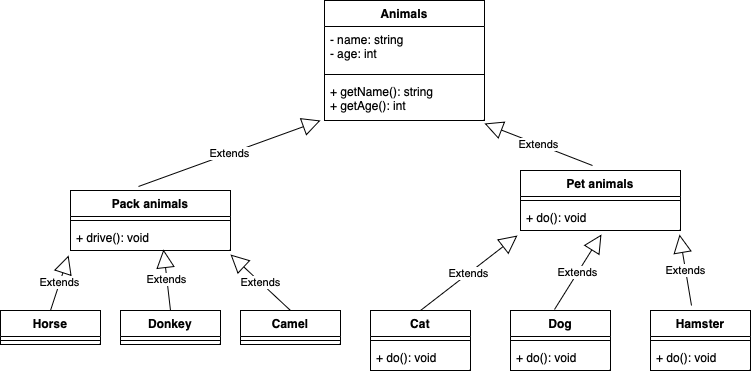

The diagram above was exported from draw.io. Its source (the exported page's mxGraphModel, read from the mxfile embedded in the PNG):
<mxGraphModel dx="836" dy="545" grid="1" gridSize="10" guides="1" tooltips="1" connect="1" arrows="1" fold="1" page="1" pageScale="1" pageWidth="827" pageHeight="1169" math="0" shadow="0">
  <root>
    <mxCell id="0" />
    <mxCell id="1" parent="0" />
    <mxCell id="dWwXL-7MKYFF8_9RuRUy-1" value="Animals" style="swimlane;fontStyle=1;align=center;verticalAlign=top;childLayout=stackLayout;horizontal=1;startSize=26;horizontalStack=0;resizeParent=1;resizeParentMax=0;resizeLast=0;collapsible=1;marginBottom=0;" parent="1" vertex="1">
      <mxGeometry x="334" y="40" width="160" height="120" as="geometry" />
    </mxCell>
    <mxCell id="dWwXL-7MKYFF8_9RuRUy-2" value="- name: string&#10;- age: int" style="text;strokeColor=none;fillColor=none;align=left;verticalAlign=top;spacingLeft=4;spacingRight=4;overflow=hidden;rotatable=0;points=[[0,0.5],[1,0.5]];portConstraint=eastwest;" parent="dWwXL-7MKYFF8_9RuRUy-1" vertex="1">
      <mxGeometry y="26" width="160" height="44" as="geometry" />
    </mxCell>
    <mxCell id="dWwXL-7MKYFF8_9RuRUy-3" value="" style="line;strokeWidth=1;fillColor=none;align=left;verticalAlign=middle;spacingTop=-1;spacingLeft=3;spacingRight=3;rotatable=0;labelPosition=right;points=[];portConstraint=eastwest;strokeColor=inherit;" parent="dWwXL-7MKYFF8_9RuRUy-1" vertex="1">
      <mxGeometry y="70" width="160" height="8" as="geometry" />
    </mxCell>
    <mxCell id="dWwXL-7MKYFF8_9RuRUy-4" value="+ getName(): string&#10;+ getAge(): int" style="text;strokeColor=none;fillColor=none;align=left;verticalAlign=top;spacingLeft=4;spacingRight=4;overflow=hidden;rotatable=0;points=[[0,0.5],[1,0.5]];portConstraint=eastwest;" parent="dWwXL-7MKYFF8_9RuRUy-1" vertex="1">
      <mxGeometry y="78" width="160" height="42" as="geometry" />
    </mxCell>
    <mxCell id="dWwXL-7MKYFF8_9RuRUy-5" value="Pack animals" style="swimlane;fontStyle=1;align=center;verticalAlign=top;childLayout=stackLayout;horizontal=1;startSize=26;horizontalStack=0;resizeParent=1;resizeParentMax=0;resizeLast=0;collapsible=1;marginBottom=0;" parent="1" vertex="1">
      <mxGeometry x="80" y="230" width="160" height="60" as="geometry" />
    </mxCell>
    <mxCell id="dWwXL-7MKYFF8_9RuRUy-7" value="" style="line;strokeWidth=1;fillColor=none;align=left;verticalAlign=middle;spacingTop=-1;spacingLeft=3;spacingRight=3;rotatable=0;labelPosition=right;points=[];portConstraint=eastwest;strokeColor=inherit;" parent="dWwXL-7MKYFF8_9RuRUy-5" vertex="1">
      <mxGeometry y="26" width="160" height="8" as="geometry" />
    </mxCell>
    <mxCell id="dWwXL-7MKYFF8_9RuRUy-8" value="+ drive(): void" style="text;strokeColor=none;fillColor=none;align=left;verticalAlign=top;spacingLeft=4;spacingRight=4;overflow=hidden;rotatable=0;points=[[0,0.5],[1,0.5]];portConstraint=eastwest;" parent="dWwXL-7MKYFF8_9RuRUy-5" vertex="1">
      <mxGeometry y="34" width="160" height="26" as="geometry" />
    </mxCell>
    <mxCell id="dWwXL-7MKYFF8_9RuRUy-9" value="Pet animals" style="swimlane;fontStyle=1;align=center;verticalAlign=top;childLayout=stackLayout;horizontal=1;startSize=26;horizontalStack=0;resizeParent=1;resizeParentMax=0;resizeLast=0;collapsible=1;marginBottom=0;" parent="1" vertex="1">
      <mxGeometry x="530" y="210" width="160" height="60" as="geometry" />
    </mxCell>
    <mxCell id="dWwXL-7MKYFF8_9RuRUy-10" value="" style="line;strokeWidth=1;fillColor=none;align=left;verticalAlign=middle;spacingTop=-1;spacingLeft=3;spacingRight=3;rotatable=0;labelPosition=right;points=[];portConstraint=eastwest;strokeColor=inherit;" parent="dWwXL-7MKYFF8_9RuRUy-9" vertex="1">
      <mxGeometry y="26" width="160" height="8" as="geometry" />
    </mxCell>
    <mxCell id="dWwXL-7MKYFF8_9RuRUy-11" value="+ do(): void" style="text;strokeColor=none;fillColor=none;align=left;verticalAlign=top;spacingLeft=4;spacingRight=4;overflow=hidden;rotatable=0;points=[[0,0.5],[1,0.5]];portConstraint=eastwest;" parent="dWwXL-7MKYFF8_9RuRUy-9" vertex="1">
      <mxGeometry y="34" width="160" height="26" as="geometry" />
    </mxCell>
    <mxCell id="dWwXL-7MKYFF8_9RuRUy-16" value="Cat" style="swimlane;fontStyle=1;align=center;verticalAlign=top;childLayout=stackLayout;horizontal=1;startSize=26;horizontalStack=0;resizeParent=1;resizeParentMax=0;resizeLast=0;collapsible=1;marginBottom=0;" parent="1" vertex="1">
      <mxGeometry x="380" y="350" width="100" height="60" as="geometry" />
    </mxCell>
    <mxCell id="dWwXL-7MKYFF8_9RuRUy-18" value="" style="line;strokeWidth=1;fillColor=none;align=left;verticalAlign=middle;spacingTop=-1;spacingLeft=3;spacingRight=3;rotatable=0;labelPosition=right;points=[];portConstraint=eastwest;strokeColor=inherit;" parent="dWwXL-7MKYFF8_9RuRUy-16" vertex="1">
      <mxGeometry y="26" width="100" height="8" as="geometry" />
    </mxCell>
    <mxCell id="dWwXL-7MKYFF8_9RuRUy-19" value="+ do(): void" style="text;strokeColor=none;fillColor=none;align=left;verticalAlign=top;spacingLeft=4;spacingRight=4;overflow=hidden;rotatable=0;points=[[0,0.5],[1,0.5]];portConstraint=eastwest;" parent="dWwXL-7MKYFF8_9RuRUy-16" vertex="1">
      <mxGeometry y="34" width="100" height="26" as="geometry" />
    </mxCell>
    <mxCell id="dWwXL-7MKYFF8_9RuRUy-20" value="Dog" style="swimlane;fontStyle=1;align=center;verticalAlign=top;childLayout=stackLayout;horizontal=1;startSize=26;horizontalStack=0;resizeParent=1;resizeParentMax=0;resizeLast=0;collapsible=1;marginBottom=0;" parent="1" vertex="1">
      <mxGeometry x="520" y="350" width="100" height="60" as="geometry" />
    </mxCell>
    <mxCell id="dWwXL-7MKYFF8_9RuRUy-21" value="" style="line;strokeWidth=1;fillColor=none;align=left;verticalAlign=middle;spacingTop=-1;spacingLeft=3;spacingRight=3;rotatable=0;labelPosition=right;points=[];portConstraint=eastwest;strokeColor=inherit;" parent="dWwXL-7MKYFF8_9RuRUy-20" vertex="1">
      <mxGeometry y="26" width="100" height="8" as="geometry" />
    </mxCell>
    <mxCell id="dWwXL-7MKYFF8_9RuRUy-22" value="+ do(): void" style="text;strokeColor=none;fillColor=none;align=left;verticalAlign=top;spacingLeft=4;spacingRight=4;overflow=hidden;rotatable=0;points=[[0,0.5],[1,0.5]];portConstraint=eastwest;" parent="dWwXL-7MKYFF8_9RuRUy-20" vertex="1">
      <mxGeometry y="34" width="100" height="26" as="geometry" />
    </mxCell>
    <mxCell id="dWwXL-7MKYFF8_9RuRUy-23" value="Hamster" style="swimlane;fontStyle=1;align=center;verticalAlign=top;childLayout=stackLayout;horizontal=1;startSize=26;horizontalStack=0;resizeParent=1;resizeParentMax=0;resizeLast=0;collapsible=1;marginBottom=0;" parent="1" vertex="1">
      <mxGeometry x="660" y="350" width="100" height="60" as="geometry" />
    </mxCell>
    <mxCell id="dWwXL-7MKYFF8_9RuRUy-24" value="" style="line;strokeWidth=1;fillColor=none;align=left;verticalAlign=middle;spacingTop=-1;spacingLeft=3;spacingRight=3;rotatable=0;labelPosition=right;points=[];portConstraint=eastwest;strokeColor=inherit;" parent="dWwXL-7MKYFF8_9RuRUy-23" vertex="1">
      <mxGeometry y="26" width="100" height="8" as="geometry" />
    </mxCell>
    <mxCell id="dWwXL-7MKYFF8_9RuRUy-25" value="+ do(): void" style="text;strokeColor=none;fillColor=none;align=left;verticalAlign=top;spacingLeft=4;spacingRight=4;overflow=hidden;rotatable=0;points=[[0,0.5],[1,0.5]];portConstraint=eastwest;" parent="dWwXL-7MKYFF8_9RuRUy-23" vertex="1">
      <mxGeometry y="34" width="100" height="26" as="geometry" />
    </mxCell>
    <mxCell id="dWwXL-7MKYFF8_9RuRUy-29" value="Extends" style="endArrow=block;endSize=16;endFill=0;html=1;rounded=0;exitX=0.44;exitY=-0.017;exitDx=0;exitDy=0;entryX=0.506;entryY=1.154;entryDx=0;entryDy=0;entryPerimeter=0;exitPerimeter=0;" parent="1" source="dWwXL-7MKYFF8_9RuRUy-20" target="dWwXL-7MKYFF8_9RuRUy-11" edge="1">
      <mxGeometry width="160" relative="1" as="geometry">
        <mxPoint x="494" y="310" as="sourcePoint" />
        <mxPoint x="654" y="310" as="targetPoint" />
      </mxGeometry>
    </mxCell>
    <mxCell id="dWwXL-7MKYFF8_9RuRUy-30" value="Extends" style="endArrow=block;endSize=16;endFill=0;html=1;rounded=0;exitX=0.5;exitY=0;exitDx=0;exitDy=0;entryX=-0.019;entryY=1.192;entryDx=0;entryDy=0;entryPerimeter=0;" parent="1" source="dWwXL-7MKYFF8_9RuRUy-16" target="dWwXL-7MKYFF8_9RuRUy-11" edge="1">
      <mxGeometry width="160" relative="1" as="geometry">
        <mxPoint x="330" y="280" as="sourcePoint" />
        <mxPoint x="490" y="280" as="targetPoint" />
      </mxGeometry>
    </mxCell>
    <mxCell id="dWwXL-7MKYFF8_9RuRUy-31" value="Extends" style="endArrow=block;endSize=16;endFill=0;html=1;rounded=0;exitX=0.41;exitY=-0.083;exitDx=0;exitDy=0;exitPerimeter=0;entryX=0.994;entryY=1.154;entryDx=0;entryDy=0;entryPerimeter=0;" parent="1" source="dWwXL-7MKYFF8_9RuRUy-23" target="dWwXL-7MKYFF8_9RuRUy-11" edge="1">
      <mxGeometry width="160" relative="1" as="geometry">
        <mxPoint x="330" y="280" as="sourcePoint" />
        <mxPoint x="690" y="270" as="targetPoint" />
      </mxGeometry>
    </mxCell>
    <mxCell id="dWwXL-7MKYFF8_9RuRUy-32" value="Extends" style="endArrow=block;endSize=16;endFill=0;html=1;rounded=0;exitX=0.45;exitY=-0.083;exitDx=0;exitDy=0;exitPerimeter=0;entryX=1;entryY=1.071;entryDx=0;entryDy=0;entryPerimeter=0;" parent="1" source="dWwXL-7MKYFF8_9RuRUy-9" target="dWwXL-7MKYFF8_9RuRUy-4" edge="1">
      <mxGeometry width="160" relative="1" as="geometry">
        <mxPoint x="330" y="280" as="sourcePoint" />
        <mxPoint x="490" y="280" as="targetPoint" />
      </mxGeometry>
    </mxCell>
    <mxCell id="dWwXL-7MKYFF8_9RuRUy-33" value="Extends" style="endArrow=block;endSize=16;endFill=0;html=1;rounded=0;exitX=0.425;exitY=-0.067;exitDx=0;exitDy=0;exitPerimeter=0;" parent="1" source="dWwXL-7MKYFF8_9RuRUy-5" edge="1">
      <mxGeometry width="160" relative="1" as="geometry">
        <mxPoint x="330" y="280" as="sourcePoint" />
        <mxPoint x="330" y="160" as="targetPoint" />
      </mxGeometry>
    </mxCell>
    <mxCell id="dWwXL-7MKYFF8_9RuRUy-39" value="Horse" style="swimlane;fontStyle=1;align=center;verticalAlign=top;childLayout=stackLayout;horizontal=1;startSize=26;horizontalStack=0;resizeParent=1;resizeParentMax=0;resizeLast=0;collapsible=1;marginBottom=0;" parent="1" vertex="1">
      <mxGeometry x="10" y="350" width="100" height="34" as="geometry" />
    </mxCell>
    <mxCell id="dWwXL-7MKYFF8_9RuRUy-41" value="" style="line;strokeWidth=1;fillColor=none;align=left;verticalAlign=middle;spacingTop=-1;spacingLeft=3;spacingRight=3;rotatable=0;labelPosition=right;points=[];portConstraint=eastwest;strokeColor=inherit;" parent="dWwXL-7MKYFF8_9RuRUy-39" vertex="1">
      <mxGeometry y="26" width="100" height="8" as="geometry" />
    </mxCell>
    <mxCell id="dWwXL-7MKYFF8_9RuRUy-43" value="Donkey" style="swimlane;fontStyle=1;align=center;verticalAlign=top;childLayout=stackLayout;horizontal=1;startSize=26;horizontalStack=0;resizeParent=1;resizeParentMax=0;resizeLast=0;collapsible=1;marginBottom=0;" parent="1" vertex="1">
      <mxGeometry x="130" y="350" width="100" height="34" as="geometry" />
    </mxCell>
    <mxCell id="dWwXL-7MKYFF8_9RuRUy-44" value="" style="line;strokeWidth=1;fillColor=none;align=left;verticalAlign=middle;spacingTop=-1;spacingLeft=3;spacingRight=3;rotatable=0;labelPosition=right;points=[];portConstraint=eastwest;strokeColor=inherit;" parent="dWwXL-7MKYFF8_9RuRUy-43" vertex="1">
      <mxGeometry y="26" width="100" height="8" as="geometry" />
    </mxCell>
    <mxCell id="dWwXL-7MKYFF8_9RuRUy-45" value="Camel" style="swimlane;fontStyle=1;align=center;verticalAlign=top;childLayout=stackLayout;horizontal=1;startSize=26;horizontalStack=0;resizeParent=1;resizeParentMax=0;resizeLast=0;collapsible=1;marginBottom=0;" parent="1" vertex="1">
      <mxGeometry x="250" y="350" width="100" height="34" as="geometry" />
    </mxCell>
    <mxCell id="dWwXL-7MKYFF8_9RuRUy-46" value="" style="line;strokeWidth=1;fillColor=none;align=left;verticalAlign=middle;spacingTop=-1;spacingLeft=3;spacingRight=3;rotatable=0;labelPosition=right;points=[];portConstraint=eastwest;strokeColor=inherit;" parent="dWwXL-7MKYFF8_9RuRUy-45" vertex="1">
      <mxGeometry y="26" width="100" height="8" as="geometry" />
    </mxCell>
    <mxCell id="dWwXL-7MKYFF8_9RuRUy-47" value="Extends" style="endArrow=block;endSize=16;endFill=0;html=1;rounded=0;exitX=0.5;exitY=0;exitDx=0;exitDy=0;entryX=1;entryY=1.154;entryDx=0;entryDy=0;entryPerimeter=0;" parent="1" source="dWwXL-7MKYFF8_9RuRUy-45" target="dWwXL-7MKYFF8_9RuRUy-8" edge="1">
      <mxGeometry width="160" relative="1" as="geometry">
        <mxPoint x="330" y="280" as="sourcePoint" />
        <mxPoint x="490" y="280" as="targetPoint" />
      </mxGeometry>
    </mxCell>
    <mxCell id="dWwXL-7MKYFF8_9RuRUy-48" value="Extends" style="endArrow=block;endSize=16;endFill=0;html=1;rounded=0;exitX=0.5;exitY=0;exitDx=0;exitDy=0;entryX=0.581;entryY=0.962;entryDx=0;entryDy=0;entryPerimeter=0;" parent="1" source="dWwXL-7MKYFF8_9RuRUy-43" target="dWwXL-7MKYFF8_9RuRUy-8" edge="1">
      <mxGeometry width="160" relative="1" as="geometry">
        <mxPoint x="330" y="280" as="sourcePoint" />
        <mxPoint x="490" y="280" as="targetPoint" />
      </mxGeometry>
    </mxCell>
    <mxCell id="dWwXL-7MKYFF8_9RuRUy-49" value="Extends" style="endArrow=block;endSize=16;endFill=0;html=1;rounded=0;exitX=0.5;exitY=0;exitDx=0;exitDy=0;entryX=-0.012;entryY=1.192;entryDx=0;entryDy=0;entryPerimeter=0;" parent="1" source="dWwXL-7MKYFF8_9RuRUy-39" target="dWwXL-7MKYFF8_9RuRUy-8" edge="1">
      <mxGeometry width="160" relative="1" as="geometry">
        <mxPoint x="330" y="280" as="sourcePoint" />
        <mxPoint x="490" y="280" as="targetPoint" />
      </mxGeometry>
    </mxCell>
  </root>
</mxGraphModel>